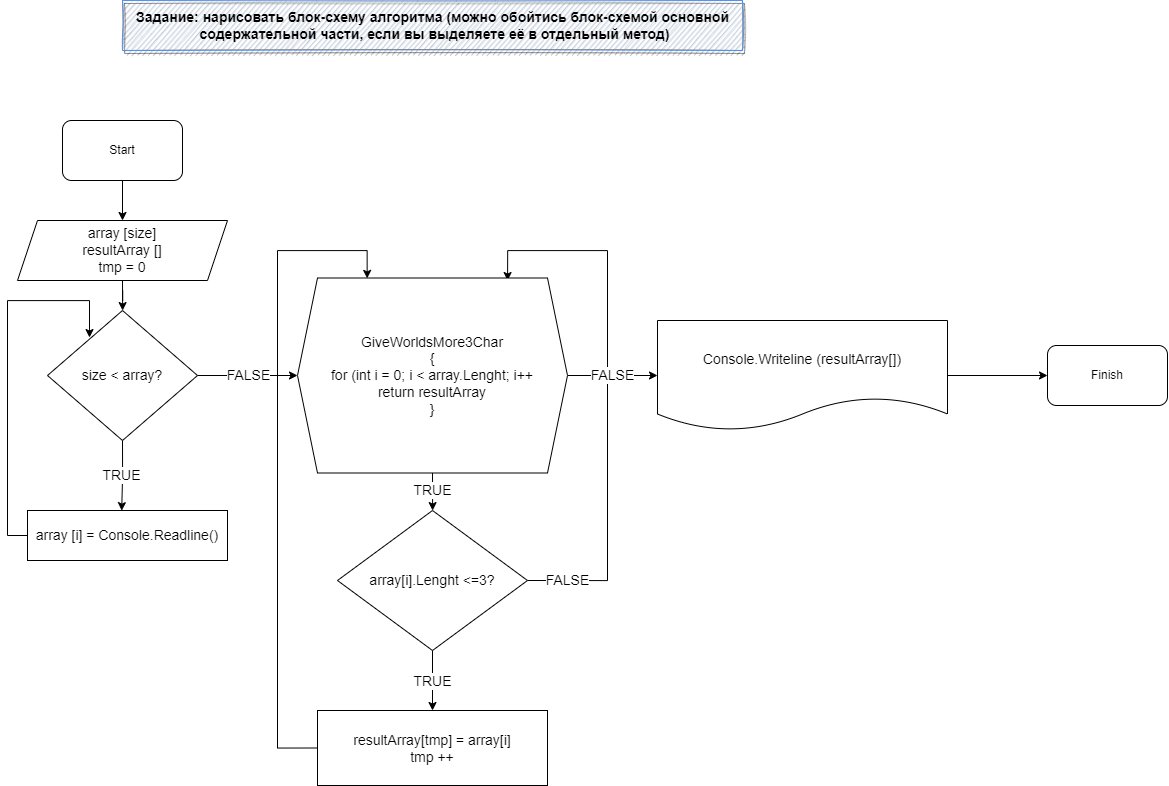

The diagram above was exported from draw.io. Its source (the exported page's mxGraphModel, read from the mxfile embedded in the PNG):
<mxGraphModel dx="1800" dy="1031" grid="1" gridSize="10" guides="1" tooltips="1" connect="1" arrows="1" fold="1" page="1" pageScale="1" pageWidth="827" pageHeight="1169" math="0" shadow="0">
  <root>
    <mxCell id="0" />
    <mxCell id="1" parent="0" />
    <mxCell id="1KaDI6wctUNoPRqtvpfQ-17" style="edgeStyle=orthogonalEdgeStyle;rounded=0;orthogonalLoop=1;jettySize=auto;html=1;entryX=0.5;entryY=0;entryDx=0;entryDy=0;fontSize=14;" edge="1" parent="1" source="1KaDI6wctUNoPRqtvpfQ-1" target="1KaDI6wctUNoPRqtvpfQ-3">
      <mxGeometry relative="1" as="geometry" />
    </mxCell>
    <mxCell id="1KaDI6wctUNoPRqtvpfQ-1" value="Start" style="rounded=1;whiteSpace=wrap;html=1;" vertex="1" parent="1">
      <mxGeometry x="345" y="120" width="120" height="60" as="geometry" />
    </mxCell>
    <mxCell id="1KaDI6wctUNoPRqtvpfQ-2" value="Задание: нарисовать блок-схему алгоритма (можно обойтись блок-схемой основной&lt;br&gt;&amp;nbsp;содержательной части, если вы выделяете её в отдельный метод)" style="text;html=1;align=center;verticalAlign=middle;resizable=0;points=[];autosize=1;strokeColor=#6c8ebf;fillColor=#dae8fc;glass=0;rounded=0;shadow=1;sketch=1;fontStyle=1;fontSize=14;" vertex="1" parent="1">
      <mxGeometry x="405" width="620" height="50" as="geometry" />
    </mxCell>
    <mxCell id="1KaDI6wctUNoPRqtvpfQ-18" style="edgeStyle=orthogonalEdgeStyle;rounded=0;orthogonalLoop=1;jettySize=auto;html=1;exitX=0.5;exitY=1;exitDx=0;exitDy=0;fontSize=14;" edge="1" parent="1" source="1KaDI6wctUNoPRqtvpfQ-3" target="1KaDI6wctUNoPRqtvpfQ-7">
      <mxGeometry relative="1" as="geometry" />
    </mxCell>
    <mxCell id="1KaDI6wctUNoPRqtvpfQ-3" value="array [size]&lt;br&gt;resultArray []&lt;br&gt;tmp = 0" style="shape=parallelogram;perimeter=parallelogramPerimeter;whiteSpace=wrap;html=1;fixedSize=1;rounded=0;shadow=0;glass=0;sketch=0;fontSize=14;" vertex="1" parent="1">
      <mxGeometry x="300" y="220" width="210" height="60" as="geometry" />
    </mxCell>
    <mxCell id="1KaDI6wctUNoPRqtvpfQ-19" value="FALSE" style="edgeStyle=orthogonalEdgeStyle;rounded=0;orthogonalLoop=1;jettySize=auto;html=1;fontSize=14;" edge="1" parent="1" source="1KaDI6wctUNoPRqtvpfQ-7" target="1KaDI6wctUNoPRqtvpfQ-11">
      <mxGeometry relative="1" as="geometry" />
    </mxCell>
    <mxCell id="1KaDI6wctUNoPRqtvpfQ-20" value="TRUE" style="edgeStyle=orthogonalEdgeStyle;rounded=0;orthogonalLoop=1;jettySize=auto;html=1;exitX=0.5;exitY=1;exitDx=0;exitDy=0;entryX=0.471;entryY=0.003;entryDx=0;entryDy=0;entryPerimeter=0;fontSize=14;" edge="1" parent="1" source="1KaDI6wctUNoPRqtvpfQ-7" target="1KaDI6wctUNoPRqtvpfQ-8">
      <mxGeometry relative="1" as="geometry" />
    </mxCell>
    <mxCell id="1KaDI6wctUNoPRqtvpfQ-7" value="size &amp;lt; array?" style="rhombus;whiteSpace=wrap;html=1;rounded=0;shadow=0;glass=0;sketch=0;fontSize=14;" vertex="1" parent="1">
      <mxGeometry x="330" y="310" width="150" height="130" as="geometry" />
    </mxCell>
    <mxCell id="1KaDI6wctUNoPRqtvpfQ-22" style="edgeStyle=orthogonalEdgeStyle;rounded=0;orthogonalLoop=1;jettySize=auto;html=1;exitX=0;exitY=0.5;exitDx=0;exitDy=0;entryX=0.28;entryY=0.208;entryDx=0;entryDy=0;entryPerimeter=0;fontSize=14;" edge="1" parent="1" source="1KaDI6wctUNoPRqtvpfQ-8" target="1KaDI6wctUNoPRqtvpfQ-7">
      <mxGeometry relative="1" as="geometry">
        <Array as="points">
          <mxPoint x="290" y="535" />
          <mxPoint x="290" y="300" />
          <mxPoint x="372" y="300" />
        </Array>
      </mxGeometry>
    </mxCell>
    <mxCell id="1KaDI6wctUNoPRqtvpfQ-8" value="array [i] = Console.Readline()" style="rounded=0;whiteSpace=wrap;html=1;shadow=0;glass=0;sketch=0;fontSize=14;" vertex="1" parent="1">
      <mxGeometry x="310" y="510" width="200" height="50" as="geometry" />
    </mxCell>
    <mxCell id="1KaDI6wctUNoPRqtvpfQ-24" value="TRUE" style="edgeStyle=orthogonalEdgeStyle;rounded=0;orthogonalLoop=1;jettySize=auto;html=1;exitX=0.5;exitY=1;exitDx=0;exitDy=0;entryX=0.5;entryY=0;entryDx=0;entryDy=0;fontSize=14;" edge="1" parent="1" source="1KaDI6wctUNoPRqtvpfQ-10" target="1KaDI6wctUNoPRqtvpfQ-13">
      <mxGeometry relative="1" as="geometry" />
    </mxCell>
    <mxCell id="1KaDI6wctUNoPRqtvpfQ-26" value="FALSE" style="edgeStyle=orthogonalEdgeStyle;rounded=0;orthogonalLoop=1;jettySize=auto;html=1;exitX=1;exitY=0.5;exitDx=0;exitDy=0;entryX=0.778;entryY=0.013;entryDx=0;entryDy=0;entryPerimeter=0;fontSize=14;" edge="1" parent="1" source="1KaDI6wctUNoPRqtvpfQ-10" target="1KaDI6wctUNoPRqtvpfQ-11">
      <mxGeometry x="-0.8518" relative="1" as="geometry">
        <Array as="points">
          <mxPoint x="890" y="580" />
          <mxPoint x="890" y="250" />
          <mxPoint x="790" y="250" />
        </Array>
        <mxPoint as="offset" />
      </mxGeometry>
    </mxCell>
    <mxCell id="1KaDI6wctUNoPRqtvpfQ-10" value="array[i].Lenght &amp;lt;=3?" style="rhombus;whiteSpace=wrap;html=1;rounded=0;shadow=0;glass=0;sketch=0;fontSize=14;" vertex="1" parent="1">
      <mxGeometry x="620" y="510" width="190" height="140" as="geometry" />
    </mxCell>
    <mxCell id="1KaDI6wctUNoPRqtvpfQ-23" value="TRUE" style="edgeStyle=orthogonalEdgeStyle;rounded=0;orthogonalLoop=1;jettySize=auto;html=1;exitX=0.5;exitY=1;exitDx=0;exitDy=0;fontSize=14;" edge="1" parent="1" source="1KaDI6wctUNoPRqtvpfQ-11" target="1KaDI6wctUNoPRqtvpfQ-10">
      <mxGeometry relative="1" as="geometry" />
    </mxCell>
    <mxCell id="1KaDI6wctUNoPRqtvpfQ-28" value="FALSE" style="edgeStyle=orthogonalEdgeStyle;rounded=0;orthogonalLoop=1;jettySize=auto;html=1;exitX=1;exitY=0.5;exitDx=0;exitDy=0;fontSize=14;" edge="1" parent="1" source="1KaDI6wctUNoPRqtvpfQ-11" target="1KaDI6wctUNoPRqtvpfQ-15">
      <mxGeometry relative="1" as="geometry" />
    </mxCell>
    <mxCell id="1KaDI6wctUNoPRqtvpfQ-11" value="GiveWorldsMore3Char&lt;br&gt;{&lt;br&gt;for (int i = 0; i &amp;lt; array.Lenght; i++&lt;br&gt;return resultArray&lt;br&gt;}" style="shape=hexagon;perimeter=hexagonPerimeter2;whiteSpace=wrap;html=1;fixedSize=1;rounded=0;shadow=0;glass=0;sketch=0;fontSize=14;" vertex="1" parent="1">
      <mxGeometry x="580" y="277.5" width="270" height="195" as="geometry" />
    </mxCell>
    <mxCell id="1KaDI6wctUNoPRqtvpfQ-25" style="edgeStyle=orthogonalEdgeStyle;rounded=0;orthogonalLoop=1;jettySize=auto;html=1;exitX=0;exitY=0.5;exitDx=0;exitDy=0;fontSize=14;entryX=0.258;entryY=0.002;entryDx=0;entryDy=0;entryPerimeter=0;" edge="1" parent="1" source="1KaDI6wctUNoPRqtvpfQ-13" target="1KaDI6wctUNoPRqtvpfQ-11">
      <mxGeometry relative="1" as="geometry">
        <mxPoint x="678" y="538" as="targetPoint" />
        <Array as="points">
          <mxPoint x="560" y="748" />
          <mxPoint x="560" y="250" />
          <mxPoint x="650" y="250" />
        </Array>
      </mxGeometry>
    </mxCell>
    <mxCell id="1KaDI6wctUNoPRqtvpfQ-13" value="resultArray[tmp] = array[i]&lt;br&gt;tmp ++" style="rounded=0;whiteSpace=wrap;html=1;shadow=0;glass=0;sketch=0;fontSize=14;" vertex="1" parent="1">
      <mxGeometry x="600" y="710" width="230" height="75" as="geometry" />
    </mxCell>
    <mxCell id="1KaDI6wctUNoPRqtvpfQ-29" style="edgeStyle=orthogonalEdgeStyle;rounded=0;orthogonalLoop=1;jettySize=auto;html=1;exitX=1;exitY=0.5;exitDx=0;exitDy=0;fontSize=14;" edge="1" parent="1" source="1KaDI6wctUNoPRqtvpfQ-15" target="1KaDI6wctUNoPRqtvpfQ-16">
      <mxGeometry relative="1" as="geometry" />
    </mxCell>
    <mxCell id="1KaDI6wctUNoPRqtvpfQ-15" value="Console.Writeline (resultArray[])" style="shape=document;whiteSpace=wrap;html=1;boundedLbl=1;rounded=0;shadow=0;glass=0;sketch=0;fontSize=14;" vertex="1" parent="1">
      <mxGeometry x="940" y="320" width="290" height="110" as="geometry" />
    </mxCell>
    <mxCell id="1KaDI6wctUNoPRqtvpfQ-16" value="Finish" style="rounded=1;whiteSpace=wrap;html=1;" vertex="1" parent="1">
      <mxGeometry x="1330" y="345" width="120" height="60" as="geometry" />
    </mxCell>
  </root>
</mxGraphModel>